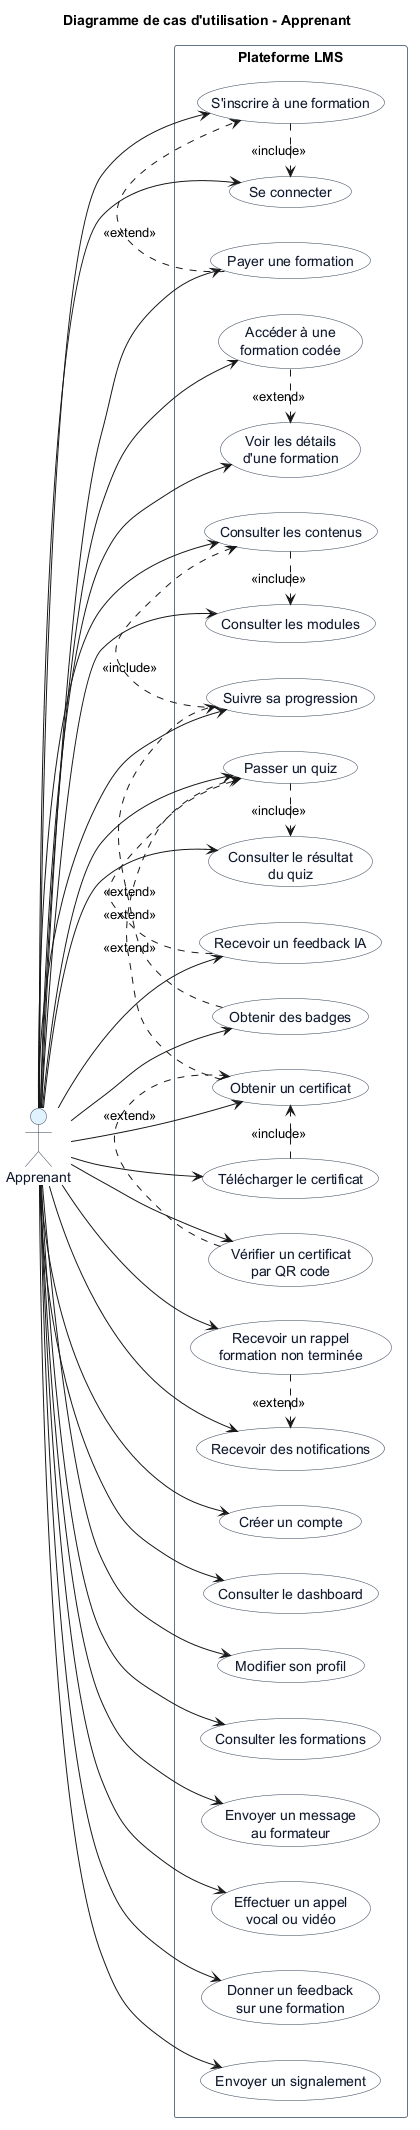

The diagram above was rendered by PlantUML. Its source (embedded in the PNG):
@startuml
title Diagramme de cas d'utilisation - Apprenant

left to right direction

skinparam backgroundColor #FFFFFF
skinparam actor {
  BorderColor #334155
  BackgroundColor #E0F2FE
  FontColor #0F172A
}

skinparam usecase {
  BorderColor #334155
  BackgroundColor #F8FAFC
  FontColor #0F172A
}

skinparam rectangle {
  BorderColor #64748B
  BackgroundColor #FFFFFF
}

actor "Apprenant" as Apprenant

rectangle "Plateforme LMS" {

  usecase "Créer un compte" as UC1
  usecase "Se connecter" as UC2
  usecase "Consulter le dashboard" as UC3
  usecase "Modifier son profil" as UC4

  usecase "Consulter les formations" as UC5
  usecase "Voir les détails\nd'une formation" as UC6
  usecase "S'inscrire à une formation" as UC7
  usecase "Payer une formation" as UC8
  usecase "Accéder à une\nformation codée" as UC9

  usecase "Consulter les modules" as UC10
  usecase "Consulter les contenus" as UC11
  usecase "Suivre sa progression" as UC12

  usecase "Passer un quiz" as UC13
  usecase "Consulter le résultat\ndu quiz" as UC14
  usecase "Recevoir un feedback IA" as UC15

  usecase "Obtenir des badges" as UC16
  usecase "Obtenir un certificat" as UC17
  usecase "Télécharger le certificat" as UC18
  usecase "Vérifier un certificat\npar QR code" as UC19

  usecase "Envoyer un message\nau formateur" as UC20
  usecase "Effectuer un appel\nvocal ou vidéo" as UC21
  usecase "Donner un feedback\nsur une formation" as UC22

  usecase "Recevoir des notifications" as UC23
  usecase "Recevoir un rappel\nformation non terminée" as UC24
  usecase "Envoyer un signalement" as UC25
}

Apprenant --> UC1
Apprenant --> UC2
Apprenant --> UC3
Apprenant --> UC4

Apprenant --> UC5
Apprenant --> UC6
Apprenant --> UC7
Apprenant --> UC8
Apprenant --> UC9

Apprenant --> UC10
Apprenant --> UC11
Apprenant --> UC12

Apprenant --> UC13
Apprenant --> UC14
Apprenant --> UC15

Apprenant --> UC16
Apprenant --> UC17
Apprenant --> UC18
Apprenant --> UC19

Apprenant --> UC20
Apprenant --> UC21
Apprenant --> UC22

Apprenant --> UC23
Apprenant --> UC24
Apprenant --> UC25

UC7 .> UC2 : <<include>>
UC8 .> UC7 : <<extend>>
UC9 .> UC6 : <<extend>>

UC11 .> UC10 : <<include>>
UC12 .> UC11 : <<include>>

UC13 .> UC14 : <<include>>
UC15 .> UC13 : <<extend>>

UC16 .> UC12 : <<extend>>
UC17 .> UC13 : <<extend>>
UC18 .> UC17 : <<include>>
UC19 .> UC17 : <<extend>>

UC24 .> UC23 : <<extend>>

@enduml